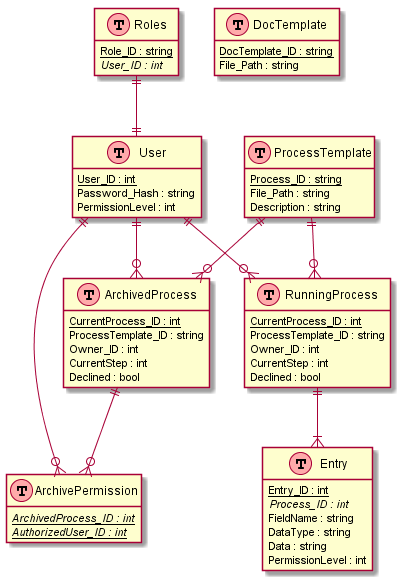

The diagram above was rendered by PlantUML. Its source (embedded in the PNG):
@startuml
hide methods
hide stereotypes

User ||--o{ RunningProcess
ProcessTemplate ||--o{ RunningProcess
User ||--o{ ArchivedProcess
ProcessTemplate ||--o{ ArchivedProcess
User ||--o{ ArchivePermission
ArchivedProcess ||--o{ ArchivePermission
RunningProcess ||--|{ Entry
Roles ||--|| User


class User << (T,#FFAAAA) >> {
    <u>User_ID : int</u>
    Password_Hash : string
    PermissionLevel : int
}

class DocTemplate << (T,#FFAAAA) >>{
    <u>DocTemplate_ID : string</u>
    File_Path : string
}

class ProcessTemplate << (T,#FFAAAA) >> {
    <u>Process_ID : string</u>
    File_Path : string
    Description : string
}

class RunningProcess << (T,#FFAAAA) >>{
    <u>CurrentProcess_ID : int</u>
    ProcessTemplate_ID : string
    Owner_ID : int
    CurrentStep : int
    Declined : bool
}

class Roles << (T,#FFAAAA) >>{
    <u>Role_ID : string</u>
    <i>User_ID : int</i>
}

class ArchivedProcess << (T,#FFAAAA) >>{
    <u>CurrentProcess_ID : int</u>
    ProcessTemplate_ID : string
    Owner_ID : int
    CurrentStep : int
    Declined : bool
}

class ArchivePermission << (T,#FFAAAA) >>{
    <u><i>ArchivedProcess_ID : int</i></u>
    <u><i>AuthorizedUser_ID : int</i></u>
}

class Entry << (T,#FFAAAA) >>{
    <u>Entry_ID : int</u>
    <i>Process_ID : int</i>
    FieldName : string
    DataType : string
    Data : string   
    PermissionLevel : int
}
@enduml